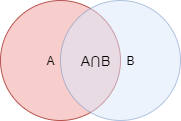

The diagram above was exported from draw.io. Its source (the exported page's mxGraphModel, read from the mxfile embedded in the PNG):
<mxGraphModel dx="494" dy="276" grid="1" gridSize="10" guides="1" tooltips="1" connect="1" arrows="1" fold="1" page="1" pageScale="1" pageWidth="850" pageHeight="1100" math="0" shadow="0">
  <root>
    <mxCell id="0" />
    <mxCell id="1" parent="0" />
    <mxCell id="Qrjua5kkH1SHPXQKjr0L-1" value="" style="ellipse;whiteSpace=wrap;html=1;aspect=fixed;fillColor=#f8cecc;strokeColor=#b85450;" vertex="1" parent="1">
      <mxGeometry x="40" y="40" width="120" height="120" as="geometry" />
    </mxCell>
    <mxCell id="Qrjua5kkH1SHPXQKjr0L-2" value="" style="ellipse;whiteSpace=wrap;html=1;aspect=fixed;fillColor=#dae8fc;strokeColor=#6c8ebf;opacity=50;" vertex="1" parent="1">
      <mxGeometry x="100" y="40" width="120" height="120" as="geometry" />
    </mxCell>
    <mxCell id="Qrjua5kkH1SHPXQKjr0L-3" value="&lt;span style=&quot;font-family: &amp;#34;arial&amp;#34; , sans-serif ; font-size: 14px ; text-align: left&quot;&gt;A⋂B&lt;/span&gt;" style="text;html=1;align=center;verticalAlign=middle;resizable=0;points=[];autosize=1;" vertex="1" parent="1">
      <mxGeometry x="110" y="90" width="50" height="20" as="geometry" />
    </mxCell>
    <mxCell id="Qrjua5kkH1SHPXQKjr0L-4" value="A" style="text;html=1;align=center;verticalAlign=middle;resizable=0;points=[];autosize=1;" vertex="1" parent="1">
      <mxGeometry x="80" y="90" width="20" height="20" as="geometry" />
    </mxCell>
    <mxCell id="Qrjua5kkH1SHPXQKjr0L-5" value="B" style="text;html=1;align=center;verticalAlign=middle;resizable=0;points=[];autosize=1;" vertex="1" parent="1">
      <mxGeometry x="160" y="90" width="20" height="20" as="geometry" />
    </mxCell>
  </root>
</mxGraphModel>